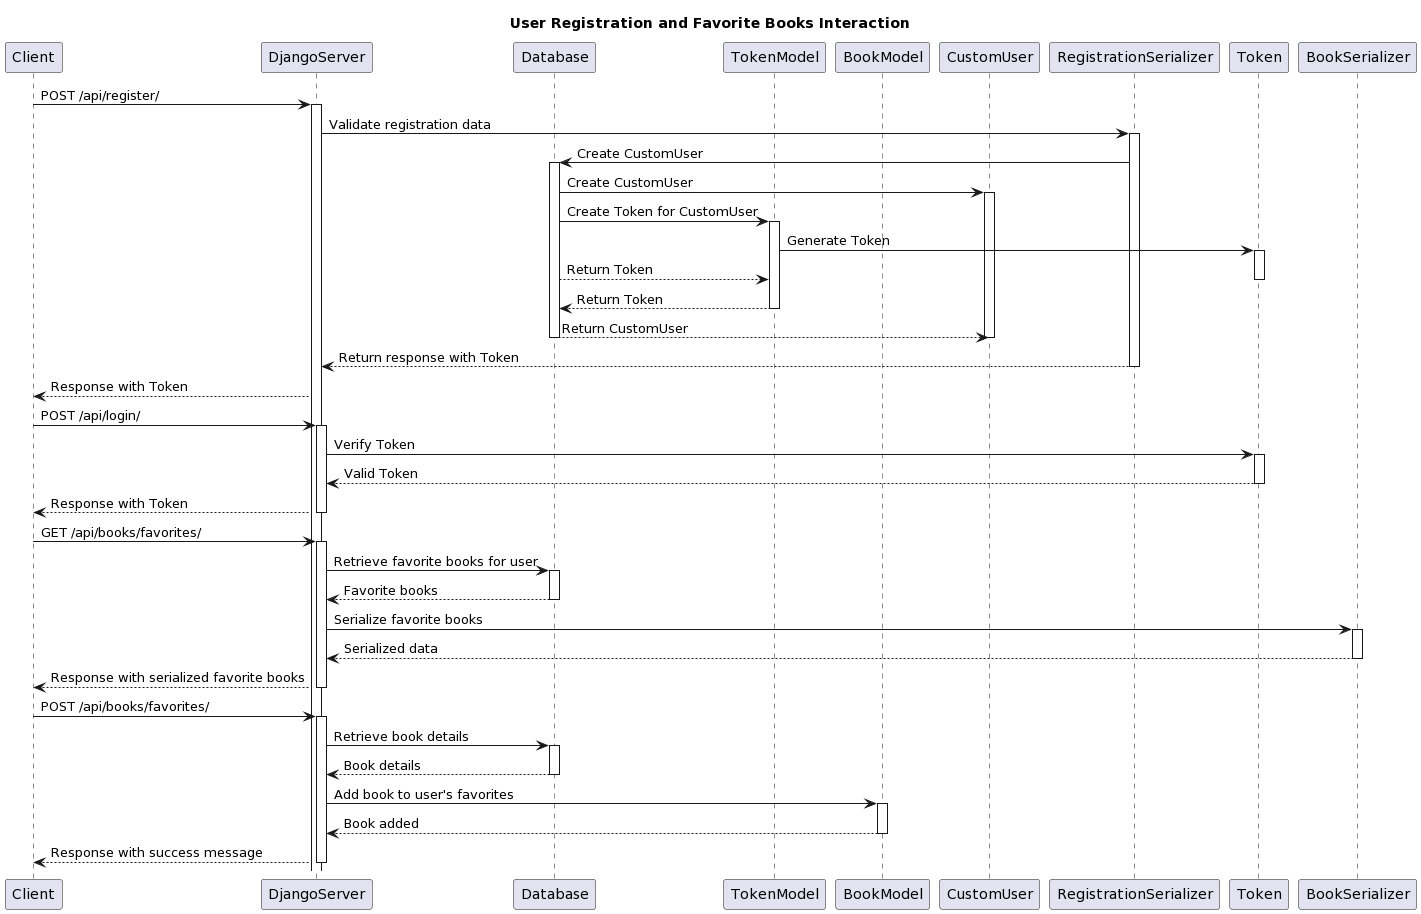

The diagram above was rendered by PlantUML. Its source (embedded in the PNG):
@startuml
title: User Registration and Favorite Books Interaction

participant Client
participant DjangoServer
participant Database
participant TokenModel
participant BookModel
participant CustomUser
participant RegistrationSerializer
participant Token
participant BookSerializer

Client -> DjangoServer: POST /api/register/
activate DjangoServer
DjangoServer -> RegistrationSerializer: Validate registration data
activate RegistrationSerializer
RegistrationSerializer -> Database: Create CustomUser
activate Database
Database -> CustomUser: Create CustomUser
activate CustomUser
Database -> TokenModel: Create Token for CustomUser
activate TokenModel
TokenModel -> Token: Generate Token
activate Token
Database --> TokenModel: Return Token
deactivate Token
TokenModel --> Database: Return Token
deactivate TokenModel
Database --> CustomUser: Return CustomUser
deactivate CustomUser
deactivate Database
RegistrationSerializer --> DjangoServer: Return response with Token
deactivate RegistrationSerializer
DjangoServer --> Client: Response with Token

Client -> DjangoServer: POST /api/login/
activate DjangoServer
DjangoServer -> Token: Verify Token
activate Token
Token --> DjangoServer: Valid Token
deactivate Token
DjangoServer --> Client: Response with Token
deactivate DjangoServer

Client -> DjangoServer: GET /api/books/favorites/
activate DjangoServer
DjangoServer -> Database: Retrieve favorite books for user
activate Database
Database --> DjangoServer: Favorite books
deactivate Database
DjangoServer -> BookSerializer: Serialize favorite books
activate BookSerializer
BookSerializer --> DjangoServer: Serialized data
deactivate BookSerializer
DjangoServer --> Client: Response with serialized favorite books
deactivate DjangoServer

Client -> DjangoServer: POST /api/books/favorites/
activate DjangoServer
DjangoServer -> Database: Retrieve book details
activate Database
Database --> DjangoServer: Book details
deactivate Database
DjangoServer -> BookModel: Add book to user's favorites
activate BookModel
BookModel --> DjangoServer: Book added
deactivate BookModel
DjangoServer --> Client: Response with success message
deactivate DjangoServer
@enduml